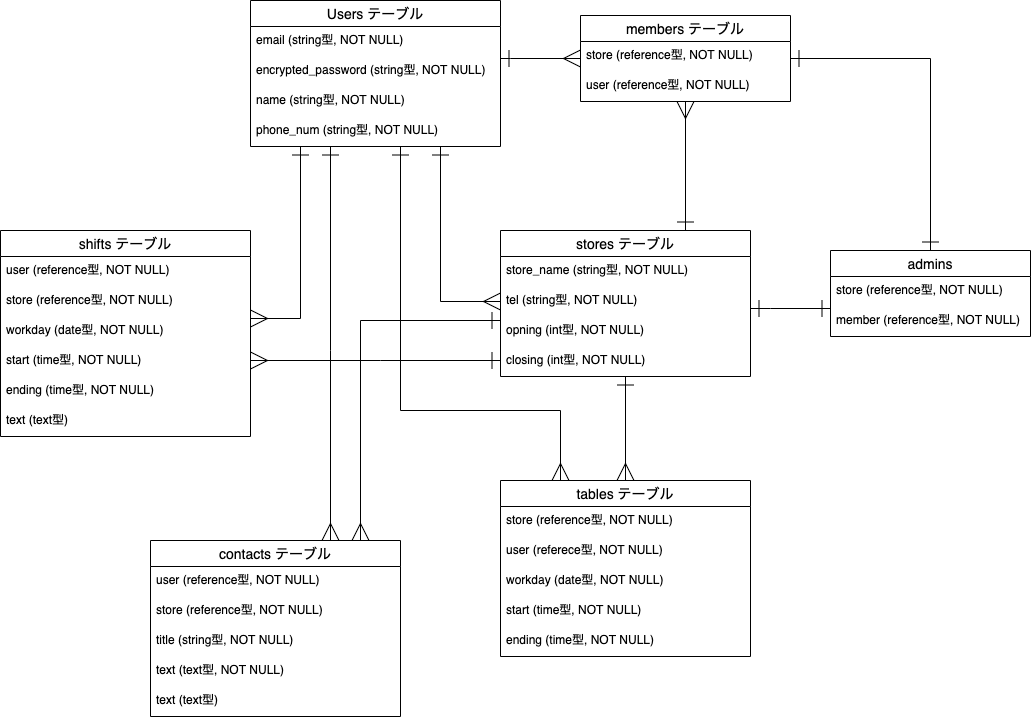

The diagram above was exported from draw.io. Its source (the exported page's mxGraphModel, read from the mxfile embedded in the PNG):
<mxGraphModel dx="1493" dy="273" grid="1" gridSize="10" guides="1" tooltips="1" connect="1" arrows="1" fold="1" page="1" pageScale="1" pageWidth="827" pageHeight="1169" math="0" shadow="0">
  <root>
    <mxCell id="0" />
    <mxCell id="1" parent="0" />
    <mxCell id="57" style="edgeStyle=orthogonalEdgeStyle;rounded=0;orthogonalLoop=1;jettySize=auto;html=1;startArrow=ERone;startFill=0;startSize=15;endArrow=ERmany;endFill=0;endSize=15;" parent="1" source="2" target="51" edge="1">
      <mxGeometry relative="1" as="geometry">
        <Array as="points">
          <mxPoint x="300" y="138" />
          <mxPoint x="300" y="138" />
        </Array>
      </mxGeometry>
    </mxCell>
    <mxCell id="2" value="Users テーブル" style="swimlane;fontStyle=0;childLayout=stackLayout;horizontal=1;startSize=26;horizontalStack=0;resizeParent=1;resizeParentMax=0;resizeLast=0;collapsible=1;marginBottom=0;align=center;fontSize=14;" parent="1" vertex="1">
      <mxGeometry x="40" y="80" width="250" height="146" as="geometry" />
    </mxCell>
    <mxCell id="3" value="email (string型, NOT NULL)" style="text;strokeColor=none;fillColor=none;spacingLeft=4;spacingRight=4;overflow=hidden;rotatable=0;points=[[0,0.5],[1,0.5]];portConstraint=eastwest;fontSize=12;" parent="2" vertex="1">
      <mxGeometry y="26" width="250" height="30" as="geometry" />
    </mxCell>
    <mxCell id="4" value="encrypted_password (string型, NOT NULL)" style="text;strokeColor=none;fillColor=none;spacingLeft=4;spacingRight=4;overflow=hidden;rotatable=0;points=[[0,0.5],[1,0.5]];portConstraint=eastwest;fontSize=12;" parent="2" vertex="1">
      <mxGeometry y="56" width="250" height="30" as="geometry" />
    </mxCell>
    <mxCell id="5" value="name (string型, NOT NULL)" style="text;strokeColor=none;fillColor=none;spacingLeft=4;spacingRight=4;overflow=hidden;rotatable=0;points=[[0,0.5],[1,0.5]];portConstraint=eastwest;fontSize=12;" parent="2" vertex="1">
      <mxGeometry y="86" width="250" height="30" as="geometry" />
    </mxCell>
    <mxCell id="6" value="phone_num (string型, NOT NULL)" style="text;strokeColor=none;fillColor=none;spacingLeft=4;spacingRight=4;overflow=hidden;rotatable=0;points=[[0,0.5],[1,0.5]];portConstraint=eastwest;fontSize=12;" parent="2" vertex="1">
      <mxGeometry y="116" width="250" height="30" as="geometry" />
    </mxCell>
    <mxCell id="59" style="edgeStyle=orthogonalEdgeStyle;rounded=0;orthogonalLoop=1;jettySize=auto;html=1;startArrow=ERone;startFill=0;startSize=15;endArrow=ERone;endFill=0;endSize=15;" parent="1" source="20" target="44" edge="1">
      <mxGeometry relative="1" as="geometry">
        <Array as="points">
          <mxPoint x="560" y="388" />
          <mxPoint x="560" y="388" />
        </Array>
      </mxGeometry>
    </mxCell>
    <mxCell id="76" style="edgeStyle=orthogonalEdgeStyle;rounded=0;orthogonalLoop=1;jettySize=auto;html=1;startArrow=ERmany;startFill=0;startSize=15;endArrow=ERone;endFill=0;endSize=15;" parent="1" source="71" target="20" edge="1">
      <mxGeometry relative="1" as="geometry" />
    </mxCell>
    <mxCell id="20" value="stores テーブル" style="swimlane;fontStyle=0;childLayout=stackLayout;horizontal=1;startSize=26;horizontalStack=0;resizeParent=1;resizeParentMax=0;resizeLast=0;collapsible=1;marginBottom=0;align=center;fontSize=14;" parent="1" vertex="1">
      <mxGeometry x="290" y="310" width="250" height="146" as="geometry" />
    </mxCell>
    <mxCell id="21" value="store_name (string型, NOT NULL)" style="text;strokeColor=none;fillColor=none;spacingLeft=4;spacingRight=4;overflow=hidden;rotatable=0;points=[[0,0.5],[1,0.5]];portConstraint=eastwest;fontSize=12;" parent="20" vertex="1">
      <mxGeometry y="26" width="250" height="30" as="geometry" />
    </mxCell>
    <mxCell id="22" value="tel (string型, NOT NULL)" style="text;strokeColor=none;fillColor=none;spacingLeft=4;spacingRight=4;overflow=hidden;rotatable=0;points=[[0,0.5],[1,0.5]];portConstraint=eastwest;fontSize=12;" parent="20" vertex="1">
      <mxGeometry y="56" width="250" height="30" as="geometry" />
    </mxCell>
    <mxCell id="24" value="opning (int型, NOT NULL)" style="text;strokeColor=none;fillColor=none;spacingLeft=4;spacingRight=4;overflow=hidden;rotatable=0;points=[[0,0.5],[1,0.5]];portConstraint=eastwest;fontSize=12;" parent="20" vertex="1">
      <mxGeometry y="86" width="250" height="30" as="geometry" />
    </mxCell>
    <mxCell id="25" value="closing (int型, NOT NULL)" style="text;strokeColor=none;fillColor=none;spacingLeft=4;spacingRight=4;overflow=hidden;rotatable=0;points=[[0,0.5],[1,0.5]];portConstraint=eastwest;fontSize=12;" parent="20" vertex="1">
      <mxGeometry y="116" width="250" height="30" as="geometry" />
    </mxCell>
    <mxCell id="56" style="edgeStyle=orthogonalEdgeStyle;rounded=0;orthogonalLoop=1;jettySize=auto;html=1;startArrow=ERone;startFill=0;startSize=15;endArrow=ERmany;endFill=0;endSize=15;" parent="1" target="51" edge="1">
      <mxGeometry relative="1" as="geometry">
        <mxPoint x="475" y="310" as="sourcePoint" />
        <Array as="points">
          <mxPoint x="475" y="310" />
        </Array>
      </mxGeometry>
    </mxCell>
    <mxCell id="60" style="edgeStyle=orthogonalEdgeStyle;rounded=0;orthogonalLoop=1;jettySize=auto;html=1;startArrow=ERone;startFill=0;startSize=15;endArrow=ERone;endFill=0;endSize=15;" parent="1" source="51" target="44" edge="1">
      <mxGeometry relative="1" as="geometry" />
    </mxCell>
    <mxCell id="51" value="members テーブル" style="swimlane;fontStyle=0;childLayout=stackLayout;horizontal=1;startSize=26;horizontalStack=0;resizeParent=1;resizeParentMax=0;resizeLast=0;collapsible=1;marginBottom=0;align=center;fontSize=14;" parent="1" vertex="1">
      <mxGeometry x="370" y="95" width="210" height="86" as="geometry" />
    </mxCell>
    <mxCell id="52" value="store (reference型, NOT NULL)" style="text;strokeColor=none;fillColor=none;spacingLeft=4;spacingRight=4;overflow=hidden;rotatable=0;points=[[0,0.5],[1,0.5]];portConstraint=eastwest;fontSize=12;" parent="51" vertex="1">
      <mxGeometry y="26" width="210" height="30" as="geometry" />
    </mxCell>
    <mxCell id="53" value="user (reference型, NOT NULL)" style="text;strokeColor=none;fillColor=none;spacingLeft=4;spacingRight=4;overflow=hidden;rotatable=0;points=[[0,0.5],[1,0.5]];portConstraint=eastwest;fontSize=12;" parent="51" vertex="1">
      <mxGeometry y="56" width="210" height="30" as="geometry" />
    </mxCell>
    <mxCell id="44" value="admins" style="swimlane;fontStyle=0;childLayout=stackLayout;horizontal=1;startSize=26;horizontalStack=0;resizeParent=1;resizeParentMax=0;resizeLast=0;collapsible=1;marginBottom=0;align=center;fontSize=14;" parent="1" vertex="1">
      <mxGeometry x="620" y="330" width="200" height="86" as="geometry" />
    </mxCell>
    <mxCell id="45" value="store (reference型, NOT NULL)" style="text;strokeColor=none;fillColor=none;spacingLeft=4;spacingRight=4;overflow=hidden;rotatable=0;points=[[0,0.5],[1,0.5]];portConstraint=eastwest;fontSize=12;" parent="44" vertex="1">
      <mxGeometry y="26" width="200" height="30" as="geometry" />
    </mxCell>
    <mxCell id="46" value="member (reference型, NOT NULL)" style="text;strokeColor=none;fillColor=none;spacingLeft=4;spacingRight=4;overflow=hidden;rotatable=0;points=[[0,0.5],[1,0.5]];portConstraint=eastwest;fontSize=12;" parent="44" vertex="1">
      <mxGeometry y="56" width="200" height="30" as="geometry" />
    </mxCell>
    <mxCell id="61" style="edgeStyle=orthogonalEdgeStyle;rounded=0;orthogonalLoop=1;jettySize=auto;html=1;endArrow=ERone;endFill=0;startArrow=ERmany;startFill=0;endSize=15;startSize=15;exitX=0;exitY=0.5;exitDx=0;exitDy=0;" parent="1" source="22" target="2" edge="1">
      <mxGeometry relative="1" as="geometry">
        <Array as="points">
          <mxPoint x="230" y="381" />
        </Array>
      </mxGeometry>
    </mxCell>
    <mxCell id="69" style="edgeStyle=orthogonalEdgeStyle;rounded=0;orthogonalLoop=1;jettySize=auto;html=1;endArrow=ERone;endFill=0;startArrow=ERmany;startFill=0;endSize=15;startSize=15;" parent="1" source="63" target="2" edge="1">
      <mxGeometry relative="1" as="geometry">
        <Array as="points">
          <mxPoint x="90" y="398" />
        </Array>
      </mxGeometry>
    </mxCell>
    <mxCell id="70" style="edgeStyle=orthogonalEdgeStyle;rounded=0;orthogonalLoop=1;jettySize=auto;html=1;startArrow=ERmany;startFill=0;startSize=15;endArrow=ERone;endFill=0;endSize=15;" parent="1" source="63" target="20" edge="1">
      <mxGeometry relative="1" as="geometry">
        <Array as="points">
          <mxPoint x="170" y="440" />
          <mxPoint x="170" y="440" />
        </Array>
      </mxGeometry>
    </mxCell>
    <mxCell id="63" value="shifts テーブル" style="swimlane;fontStyle=0;childLayout=stackLayout;horizontal=1;startSize=26;horizontalStack=0;resizeParent=1;resizeParentMax=0;resizeLast=0;collapsible=1;marginBottom=0;align=center;fontSize=14;" parent="1" vertex="1">
      <mxGeometry x="-210" y="310" width="250" height="206" as="geometry" />
    </mxCell>
    <mxCell id="64" value="user (reference型, NOT NULL)" style="text;strokeColor=none;fillColor=none;spacingLeft=4;spacingRight=4;overflow=hidden;rotatable=0;points=[[0,0.5],[1,0.5]];portConstraint=eastwest;fontSize=12;" parent="63" vertex="1">
      <mxGeometry y="26" width="250" height="30" as="geometry" />
    </mxCell>
    <mxCell id="65" value="store (reference型, NOT NULL)" style="text;strokeColor=none;fillColor=none;spacingLeft=4;spacingRight=4;overflow=hidden;rotatable=0;points=[[0,0.5],[1,0.5]];portConstraint=eastwest;fontSize=12;" parent="63" vertex="1">
      <mxGeometry y="56" width="250" height="30" as="geometry" />
    </mxCell>
    <mxCell id="66" value="workday (date型, NOT NULL)" style="text;strokeColor=none;fillColor=none;spacingLeft=4;spacingRight=4;overflow=hidden;rotatable=0;points=[[0,0.5],[1,0.5]];portConstraint=eastwest;fontSize=12;" parent="63" vertex="1">
      <mxGeometry y="86" width="250" height="30" as="geometry" />
    </mxCell>
    <mxCell id="67" value="start (time型, NOT NULL)" style="text;strokeColor=none;fillColor=none;spacingLeft=4;spacingRight=4;overflow=hidden;rotatable=0;points=[[0,0.5],[1,0.5]];portConstraint=eastwest;fontSize=12;" parent="63" vertex="1">
      <mxGeometry y="116" width="250" height="30" as="geometry" />
    </mxCell>
    <mxCell id="68" value="ending (time型, NOT NULL)" style="text;strokeColor=none;fillColor=none;spacingLeft=4;spacingRight=4;overflow=hidden;rotatable=0;points=[[0,0.5],[1,0.5]];portConstraint=eastwest;fontSize=12;" parent="63" vertex="1">
      <mxGeometry y="146" width="250" height="30" as="geometry" />
    </mxCell>
    <mxCell id="77" value="text (text型)" style="text;strokeColor=none;fillColor=none;spacingLeft=4;spacingRight=4;overflow=hidden;rotatable=0;points=[[0,0.5],[1,0.5]];portConstraint=eastwest;fontSize=12;" parent="63" vertex="1">
      <mxGeometry y="176" width="250" height="30" as="geometry" />
    </mxCell>
    <mxCell id="80" style="edgeStyle=orthogonalEdgeStyle;rounded=0;orthogonalLoop=1;jettySize=auto;html=1;startArrow=ERone;startFill=0;startSize=15;endArrow=ERmany;endFill=0;endSize=15;" parent="1" source="2" target="71" edge="1">
      <mxGeometry relative="1" as="geometry">
        <Array as="points">
          <mxPoint x="190" y="490" />
          <mxPoint x="350" y="490" />
        </Array>
      </mxGeometry>
    </mxCell>
    <mxCell id="71" value="tables テーブル" style="swimlane;fontStyle=0;childLayout=stackLayout;horizontal=1;startSize=26;horizontalStack=0;resizeParent=1;resizeParentMax=0;resizeLast=0;collapsible=1;marginBottom=0;align=center;fontSize=14;" parent="1" vertex="1">
      <mxGeometry x="290" y="560" width="250" height="176" as="geometry" />
    </mxCell>
    <mxCell id="72" value="store (reference型, NOT NULL)" style="text;strokeColor=none;fillColor=none;spacingLeft=4;spacingRight=4;overflow=hidden;rotatable=0;points=[[0,0.5],[1,0.5]];portConstraint=eastwest;fontSize=12;" parent="71" vertex="1">
      <mxGeometry y="26" width="250" height="30" as="geometry" />
    </mxCell>
    <mxCell id="73" value="user (referece型, NOT NULL)" style="text;strokeColor=none;fillColor=none;spacingLeft=4;spacingRight=4;overflow=hidden;rotatable=0;points=[[0,0.5],[1,0.5]];portConstraint=eastwest;fontSize=12;" parent="71" vertex="1">
      <mxGeometry y="56" width="250" height="30" as="geometry" />
    </mxCell>
    <mxCell id="78" value="workday (date型, NOT NULL)" style="text;strokeColor=none;fillColor=none;spacingLeft=4;spacingRight=4;overflow=hidden;rotatable=0;points=[[0,0.5],[1,0.5]];portConstraint=eastwest;fontSize=12;" parent="71" vertex="1">
      <mxGeometry y="86" width="250" height="30" as="geometry" />
    </mxCell>
    <mxCell id="74" value="start (time型, NOT NULL)" style="text;strokeColor=none;fillColor=none;spacingLeft=4;spacingRight=4;overflow=hidden;rotatable=0;points=[[0,0.5],[1,0.5]];portConstraint=eastwest;fontSize=12;" parent="71" vertex="1">
      <mxGeometry y="116" width="250" height="30" as="geometry" />
    </mxCell>
    <mxCell id="75" value="ending (time型, NOT NULL)" style="text;strokeColor=none;fillColor=none;spacingLeft=4;spacingRight=4;overflow=hidden;rotatable=0;points=[[0,0.5],[1,0.5]];portConstraint=eastwest;fontSize=12;" parent="71" vertex="1">
      <mxGeometry y="146" width="250" height="30" as="geometry" />
    </mxCell>
    <mxCell id="88" style="edgeStyle=orthogonalEdgeStyle;rounded=0;orthogonalLoop=1;jettySize=auto;html=1;endArrow=ERmany;endFill=0;endSize=15;startSize=15;startArrow=ERone;startFill=0;" parent="1" source="2" target="81" edge="1">
      <mxGeometry relative="1" as="geometry">
        <Array as="points">
          <mxPoint x="120" y="430" />
          <mxPoint x="120" y="430" />
        </Array>
      </mxGeometry>
    </mxCell>
    <mxCell id="89" style="edgeStyle=orthogonalEdgeStyle;rounded=0;orthogonalLoop=1;jettySize=auto;html=1;startArrow=ERone;startFill=0;startSize=15;endArrow=ERmany;endFill=0;endSize=15;" parent="1" source="20" target="81" edge="1">
      <mxGeometry relative="1" as="geometry">
        <Array as="points">
          <mxPoint x="150" y="400" />
        </Array>
      </mxGeometry>
    </mxCell>
    <mxCell id="81" value="contacts テーブル" style="swimlane;fontStyle=0;childLayout=stackLayout;horizontal=1;startSize=26;horizontalStack=0;resizeParent=1;resizeParentMax=0;resizeLast=0;collapsible=1;marginBottom=0;align=center;fontSize=14;" parent="1" vertex="1">
      <mxGeometry x="-60" y="620" width="250" height="176" as="geometry" />
    </mxCell>
    <mxCell id="82" value="user (reference型, NOT NULL)" style="text;strokeColor=none;fillColor=none;spacingLeft=4;spacingRight=4;overflow=hidden;rotatable=0;points=[[0,0.5],[1,0.5]];portConstraint=eastwest;fontSize=12;" parent="81" vertex="1">
      <mxGeometry y="26" width="250" height="30" as="geometry" />
    </mxCell>
    <mxCell id="83" value="store (reference型, NOT NULL)" style="text;strokeColor=none;fillColor=none;spacingLeft=4;spacingRight=4;overflow=hidden;rotatable=0;points=[[0,0.5],[1,0.5]];portConstraint=eastwest;fontSize=12;" parent="81" vertex="1">
      <mxGeometry y="56" width="250" height="30" as="geometry" />
    </mxCell>
    <mxCell id="85" value="title (string型, NOT NULL)" style="text;strokeColor=none;fillColor=none;spacingLeft=4;spacingRight=4;overflow=hidden;rotatable=0;points=[[0,0.5],[1,0.5]];portConstraint=eastwest;fontSize=12;" parent="81" vertex="1">
      <mxGeometry y="86" width="250" height="30" as="geometry" />
    </mxCell>
    <mxCell id="86" value="text (text型, NOT NULL)" style="text;strokeColor=none;fillColor=none;spacingLeft=4;spacingRight=4;overflow=hidden;rotatable=0;points=[[0,0.5],[1,0.5]];portConstraint=eastwest;fontSize=12;" parent="81" vertex="1">
      <mxGeometry y="116" width="250" height="30" as="geometry" />
    </mxCell>
    <mxCell id="87" value="text (text型)" style="text;strokeColor=none;fillColor=none;spacingLeft=4;spacingRight=4;overflow=hidden;rotatable=0;points=[[0,0.5],[1,0.5]];portConstraint=eastwest;fontSize=12;" parent="81" vertex="1">
      <mxGeometry y="146" width="250" height="30" as="geometry" />
    </mxCell>
  </root>
</mxGraphModel>